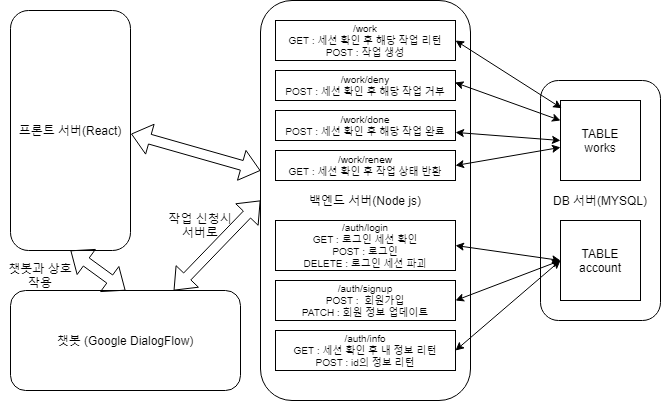

The diagram above was exported from draw.io. Its source (the exported page's mxGraphModel, read from the mxfile embedded in the PNG):
<mxGraphModel dx="1422" dy="737" grid="1" gridSize="10" guides="1" tooltips="1" connect="1" arrows="1" fold="1" page="1" pageScale="1" pageWidth="850" pageHeight="1100" math="0" shadow="0">
  <root>
    <mxCell id="0" />
    <mxCell id="1" parent="0" />
    <mxCell id="JzqBnX8fLu-dOMHY6skj-1" value="프론트 서버(React)" style="rounded=1;whiteSpace=wrap;html=1;" parent="1" vertex="1">
      <mxGeometry x="70" y="50" width="120" height="240" as="geometry" />
    </mxCell>
    <mxCell id="JzqBnX8fLu-dOMHY6skj-9" value="" style="group" parent="1" vertex="1" connectable="0">
      <mxGeometry x="480" y="120" width="120" height="320" as="geometry" />
    </mxCell>
    <mxCell id="FXdw7ovMxamWL--3QZNS-7" value="" style="group" vertex="1" connectable="0" parent="JzqBnX8fLu-dOMHY6skj-9">
      <mxGeometry x="120" width="120" height="240" as="geometry" />
    </mxCell>
    <mxCell id="JzqBnX8fLu-dOMHY6skj-3" value="DB 서버(MYSQL)" style="rounded=1;whiteSpace=wrap;html=1;" parent="FXdw7ovMxamWL--3QZNS-7" vertex="1">
      <mxGeometry width="120" height="240" as="geometry" />
    </mxCell>
    <mxCell id="JzqBnX8fLu-dOMHY6skj-4" value="TABLE&lt;br&gt;works" style="whiteSpace=wrap;html=1;aspect=fixed;" parent="FXdw7ovMxamWL--3QZNS-7" vertex="1">
      <mxGeometry x="20" y="20" width="80" height="80" as="geometry" />
    </mxCell>
    <mxCell id="JzqBnX8fLu-dOMHY6skj-5" value="TABLE&lt;br&gt;account" style="whiteSpace=wrap;html=1;aspect=fixed;" parent="FXdw7ovMxamWL--3QZNS-7" vertex="1">
      <mxGeometry x="20" y="140" width="80" height="80" as="geometry" />
    </mxCell>
    <mxCell id="FXdw7ovMxamWL--3QZNS-6" value="" style="group" vertex="1" connectable="0" parent="JzqBnX8fLu-dOMHY6skj-9">
      <mxGeometry x="-160" y="-80" width="210" height="400" as="geometry" />
    </mxCell>
    <mxCell id="JzqBnX8fLu-dOMHY6skj-14" value="백엔드 서버(Node js)" style="rounded=1;whiteSpace=wrap;html=1;" parent="FXdw7ovMxamWL--3QZNS-6" vertex="1">
      <mxGeometry width="210" height="400" as="geometry" />
    </mxCell>
    <mxCell id="JzqBnX8fLu-dOMHY6skj-12" value="/auth/login&lt;br style=&quot;font-size: 8px;&quot;&gt;GET : 로그인 세션 확인&lt;br style=&quot;font-size: 8px;&quot;&gt;POST : 로그인&lt;br style=&quot;font-size: 8px;&quot;&gt;DELETE : 로그인 세션 파괴" style="rounded=0;whiteSpace=wrap;html=1;fontSize=8;" parent="FXdw7ovMxamWL--3QZNS-6" vertex="1">
      <mxGeometry x="15" y="220" width="180" height="50" as="geometry" />
    </mxCell>
    <mxCell id="JzqBnX8fLu-dOMHY6skj-15" value="/auth/signup&lt;br style=&quot;font-size: 8px;&quot;&gt;POST :&amp;nbsp; 회원가입&lt;br style=&quot;font-size: 8px;&quot;&gt;PATCH : 회원 정보 업데이트" style="rounded=0;whiteSpace=wrap;html=1;fontSize=8;" parent="FXdw7ovMxamWL--3QZNS-6" vertex="1">
      <mxGeometry x="15" y="280" width="180" height="40" as="geometry" />
    </mxCell>
    <mxCell id="JzqBnX8fLu-dOMHY6skj-16" value="/auth/info&lt;br style=&quot;font-size: 8px;&quot;&gt;GET : 세션 확인 후 내 정보 리턴&lt;br style=&quot;font-size: 8px;&quot;&gt;POST : id의 정보 리턴" style="rounded=0;whiteSpace=wrap;html=1;fontSize=8;" parent="FXdw7ovMxamWL--3QZNS-6" vertex="1">
      <mxGeometry x="15" y="330" width="180" height="40" as="geometry" />
    </mxCell>
    <mxCell id="JzqBnX8fLu-dOMHY6skj-21" value="/work&lt;br style=&quot;font-size: 8px&quot;&gt;GET : 세션 확인 후 해당 작업 리턴&lt;br&gt;POST : 작업 생성" style="rounded=0;whiteSpace=wrap;html=1;fontSize=8;" parent="FXdw7ovMxamWL--3QZNS-6" vertex="1">
      <mxGeometry x="15" y="20" width="180" height="40" as="geometry" />
    </mxCell>
    <mxCell id="JzqBnX8fLu-dOMHY6skj-22" value="/work/deny&lt;br&gt;POST : 세션 확인 후 해당 작업 거부" style="rounded=0;whiteSpace=wrap;html=1;fontSize=8;" parent="FXdw7ovMxamWL--3QZNS-6" vertex="1">
      <mxGeometry x="15" y="70" width="180" height="30" as="geometry" />
    </mxCell>
    <mxCell id="JzqBnX8fLu-dOMHY6skj-23" value="/work/done&lt;br&gt;POST : 세션 확인 후 해당 작업 완료" style="rounded=0;whiteSpace=wrap;html=1;fontSize=8;" parent="FXdw7ovMxamWL--3QZNS-6" vertex="1">
      <mxGeometry x="15" y="110" width="180" height="30" as="geometry" />
    </mxCell>
    <mxCell id="JzqBnX8fLu-dOMHY6skj-24" value="/work/renew&lt;br&gt;GET : 세션 확인 후 작업 상태 반환" style="rounded=0;whiteSpace=wrap;html=1;fontSize=8;" parent="FXdw7ovMxamWL--3QZNS-6" vertex="1">
      <mxGeometry x="15" y="150" width="180" height="30" as="geometry" />
    </mxCell>
    <mxCell id="JzqBnX8fLu-dOMHY6skj-17" value="" style="endArrow=classic;startArrow=classic;html=1;fontSize=8;entryX=0;entryY=0.5;entryDx=0;entryDy=0;exitX=1;exitY=0.5;exitDx=0;exitDy=0;" parent="JzqBnX8fLu-dOMHY6skj-9" source="JzqBnX8fLu-dOMHY6skj-12" target="JzqBnX8fLu-dOMHY6skj-5" edge="1">
      <mxGeometry width="50" height="50" relative="1" as="geometry">
        <mxPoint x="-220" y="180" as="sourcePoint" />
        <mxPoint x="-170" y="130" as="targetPoint" />
      </mxGeometry>
    </mxCell>
    <mxCell id="JzqBnX8fLu-dOMHY6skj-18" value="" style="endArrow=classic;startArrow=classic;html=1;fontSize=8;entryX=0;entryY=0.5;entryDx=0;entryDy=0;exitX=1;exitY=0.5;exitDx=0;exitDy=0;" parent="JzqBnX8fLu-dOMHY6skj-9" source="JzqBnX8fLu-dOMHY6skj-15" target="JzqBnX8fLu-dOMHY6skj-5" edge="1">
      <mxGeometry width="50" height="50" relative="1" as="geometry">
        <mxPoint x="-30" y="190" as="sourcePoint" />
        <mxPoint x="45.00000000000023" y="205" as="targetPoint" />
      </mxGeometry>
    </mxCell>
    <mxCell id="JzqBnX8fLu-dOMHY6skj-19" value="" style="endArrow=classic;startArrow=classic;html=1;fontSize=8;entryX=0;entryY=0.5;entryDx=0;entryDy=0;exitX=1;exitY=0.5;exitDx=0;exitDy=0;" parent="JzqBnX8fLu-dOMHY6skj-9" source="JzqBnX8fLu-dOMHY6skj-16" target="JzqBnX8fLu-dOMHY6skj-5" edge="1">
      <mxGeometry width="50" height="50" relative="1" as="geometry">
        <mxPoint x="-20" y="250" as="sourcePoint" />
        <mxPoint x="55.00000000000023" y="265" as="targetPoint" />
      </mxGeometry>
    </mxCell>
    <mxCell id="JzqBnX8fLu-dOMHY6skj-29" value="" style="endArrow=classic;startArrow=classic;html=1;fontSize=8;entryX=1;entryY=0.5;entryDx=0;entryDy=0;exitX=0.014;exitY=0.096;exitDx=0;exitDy=0;exitPerimeter=0;" parent="JzqBnX8fLu-dOMHY6skj-9" source="JzqBnX8fLu-dOMHY6skj-4" target="JzqBnX8fLu-dOMHY6skj-21" edge="1">
      <mxGeometry width="50" height="50" relative="1" as="geometry">
        <mxPoint x="-230" y="120" as="sourcePoint" />
        <mxPoint x="-180" y="70" as="targetPoint" />
      </mxGeometry>
    </mxCell>
    <mxCell id="JzqBnX8fLu-dOMHY6skj-28" value="" style="endArrow=classic;startArrow=classic;html=1;fontSize=8;entryX=0;entryY=0.25;entryDx=0;entryDy=0;exitX=0.997;exitY=0.4;exitDx=0;exitDy=0;exitPerimeter=0;" parent="JzqBnX8fLu-dOMHY6skj-9" source="JzqBnX8fLu-dOMHY6skj-22" target="JzqBnX8fLu-dOMHY6skj-4" edge="1">
      <mxGeometry width="50" height="50" relative="1" as="geometry">
        <mxPoint x="-230" y="120" as="sourcePoint" />
        <mxPoint x="-180" y="70" as="targetPoint" />
      </mxGeometry>
    </mxCell>
    <mxCell id="JzqBnX8fLu-dOMHY6skj-27" value="" style="endArrow=classic;startArrow=classic;html=1;fontSize=8;entryX=0;entryY=0.5;entryDx=0;entryDy=0;" parent="JzqBnX8fLu-dOMHY6skj-9" source="JzqBnX8fLu-dOMHY6skj-23" target="JzqBnX8fLu-dOMHY6skj-4" edge="1">
      <mxGeometry width="50" height="50" relative="1" as="geometry">
        <mxPoint x="-40" y="80" as="sourcePoint" />
        <mxPoint x="10" y="30" as="targetPoint" />
      </mxGeometry>
    </mxCell>
    <mxCell id="JzqBnX8fLu-dOMHY6skj-26" value="" style="endArrow=classic;startArrow=classic;html=1;fontSize=8;exitX=1;exitY=0.5;exitDx=0;exitDy=0;" parent="JzqBnX8fLu-dOMHY6skj-9" source="JzqBnX8fLu-dOMHY6skj-24" target="JzqBnX8fLu-dOMHY6skj-4" edge="1">
      <mxGeometry width="50" height="50" relative="1" as="geometry">
        <mxPoint x="-230" y="120" as="sourcePoint" />
        <mxPoint x="-180" y="70" as="targetPoint" />
      </mxGeometry>
    </mxCell>
    <mxCell id="JzqBnX8fLu-dOMHY6skj-30" value="" style="shape=flexArrow;endArrow=classic;startArrow=classic;html=1;fontSize=8;exitX=1.005;exitY=0.514;exitDx=0;exitDy=0;exitPerimeter=0;" parent="1" source="JzqBnX8fLu-dOMHY6skj-1" edge="1" target="JzqBnX8fLu-dOMHY6skj-14">
      <mxGeometry width="50" height="50" relative="1" as="geometry">
        <mxPoint x="250" y="290" as="sourcePoint" />
        <mxPoint x="230" y="233" as="targetPoint" />
      </mxGeometry>
    </mxCell>
    <mxCell id="FXdw7ovMxamWL--3QZNS-1" value="챗봇 (Google DialogFlow)" style="rounded=1;whiteSpace=wrap;html=1;" vertex="1" parent="1">
      <mxGeometry x="70" y="330" width="230" height="100" as="geometry" />
    </mxCell>
    <mxCell id="FXdw7ovMxamWL--3QZNS-4" value="" style="shape=flexArrow;endArrow=classic;startArrow=classic;html=1;entryX=0.5;entryY=1;entryDx=0;entryDy=0;exitX=0.5;exitY=0;exitDx=0;exitDy=0;" edge="1" parent="1" source="FXdw7ovMxamWL--3QZNS-1" target="JzqBnX8fLu-dOMHY6skj-1">
      <mxGeometry width="50" height="50" relative="1" as="geometry">
        <mxPoint x="30" y="490" as="sourcePoint" />
        <mxPoint x="80" y="440" as="targetPoint" />
      </mxGeometry>
    </mxCell>
    <mxCell id="FXdw7ovMxamWL--3QZNS-5" value="" style="shape=flexArrow;endArrow=classic;startArrow=classic;html=1;entryX=0;entryY=0.5;entryDx=0;entryDy=0;" edge="1" parent="1" source="FXdw7ovMxamWL--3QZNS-1" target="JzqBnX8fLu-dOMHY6skj-14">
      <mxGeometry width="50" height="50" relative="1" as="geometry">
        <mxPoint x="220" y="510" as="sourcePoint" />
        <mxPoint x="270" y="460" as="targetPoint" />
      </mxGeometry>
    </mxCell>
    <mxCell id="FXdw7ovMxamWL--3QZNS-8" value="챗봇과 상호 작용" style="text;html=1;strokeColor=none;fillColor=none;align=center;verticalAlign=middle;whiteSpace=wrap;rounded=0;" vertex="1" parent="1">
      <mxGeometry x="60" y="300" width="80" height="30" as="geometry" />
    </mxCell>
    <mxCell id="FXdw7ovMxamWL--3QZNS-9" value="작업 신청시 서버로" style="text;html=1;strokeColor=none;fillColor=none;align=center;verticalAlign=middle;whiteSpace=wrap;rounded=0;" vertex="1" parent="1">
      <mxGeometry x="220" y="250" width="80" height="30" as="geometry" />
    </mxCell>
  </root>
</mxGraphModel>